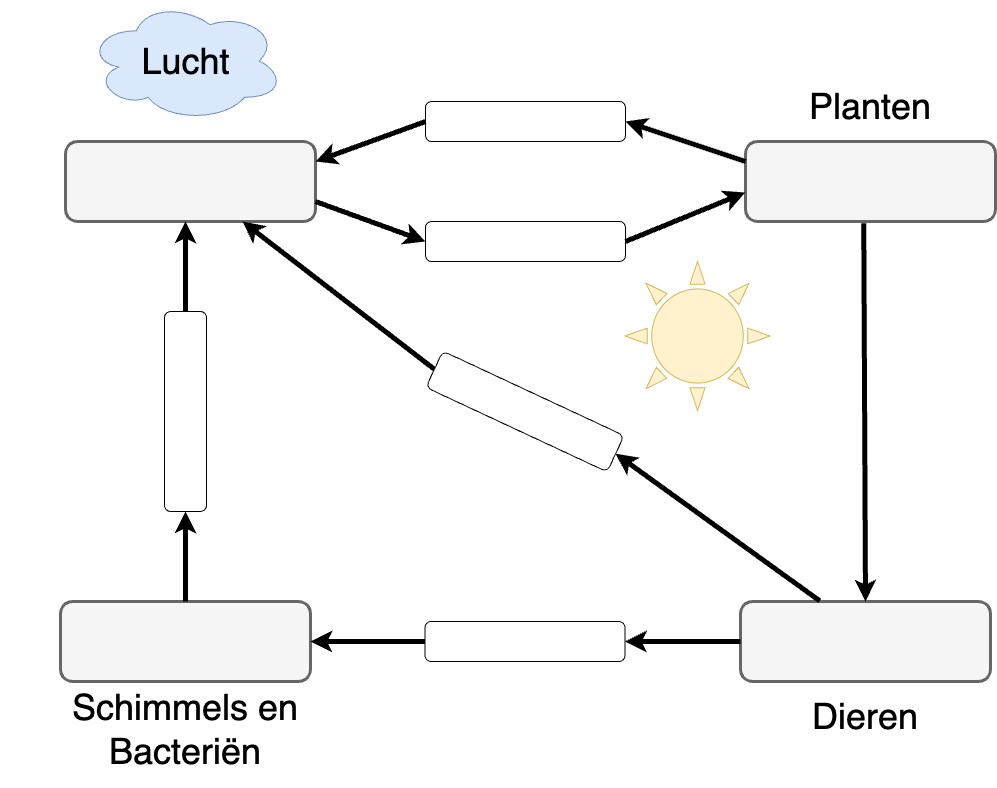

The diagram above was exported from draw.io. Its source (the exported page's mxGraphModel, read from the mxfile embedded in the PNG):
<mxGraphModel dx="1349" dy="887" grid="1" gridSize="10" guides="1" tooltips="1" connect="1" arrows="1" fold="1" page="1" pageScale="1" pageWidth="1169" pageHeight="827" math="0" shadow="0">
  <root>
    <mxCell id="0" />
    <mxCell id="1" parent="0" />
    <mxCell id="mo9e0SMH1S8hjQL45Y_9-2" value="" style="rounded=1;whiteSpace=wrap;html=1;strokeWidth=3;fillColor=#f5f5f5;fontColor=#333333;strokeColor=#666666;" vertex="1" parent="1">
      <mxGeometry x="135" y="161" width="250" height="80" as="geometry" />
    </mxCell>
    <mxCell id="mo9e0SMH1S8hjQL45Y_9-3" value="" style="rounded=1;whiteSpace=wrap;html=1;" vertex="1" parent="1">
      <mxGeometry x="495" y="121" width="200" height="40" as="geometry" />
    </mxCell>
    <mxCell id="mo9e0SMH1S8hjQL45Y_9-4" value="" style="rounded=1;whiteSpace=wrap;html=1;strokeWidth=3;fillColor=#f5f5f5;fontColor=#333333;strokeColor=#666666;" vertex="1" parent="1">
      <mxGeometry x="815" y="161" width="250" height="80" as="geometry" />
    </mxCell>
    <mxCell id="mo9e0SMH1S8hjQL45Y_9-5" value="" style="rounded=1;whiteSpace=wrap;html=1;strokeWidth=3;fillColor=#f5f5f5;fontColor=#333333;strokeColor=#666666;" vertex="1" parent="1">
      <mxGeometry x="810" y="621" width="250" height="80" as="geometry" />
    </mxCell>
    <mxCell id="mo9e0SMH1S8hjQL45Y_9-6" value="" style="rounded=1;whiteSpace=wrap;html=1;strokeWidth=3;fillColor=#f5f5f5;fontColor=#333333;strokeColor=#666666;" vertex="1" parent="1">
      <mxGeometry x="130" y="621" width="250" height="80" as="geometry" />
    </mxCell>
    <mxCell id="mo9e0SMH1S8hjQL45Y_9-10" value="" style="rounded=1;whiteSpace=wrap;html=1;" vertex="1" parent="1">
      <mxGeometry x="495" y="241" width="200" height="40" as="geometry" />
    </mxCell>
    <mxCell id="mo9e0SMH1S8hjQL45Y_9-11" value="" style="endArrow=classic;html=1;rounded=0;exitX=1;exitY=0.75;exitDx=0;exitDy=0;entryX=0;entryY=0.5;entryDx=0;entryDy=0;strokeWidth=5;" edge="1" parent="1" source="mo9e0SMH1S8hjQL45Y_9-2" target="mo9e0SMH1S8hjQL45Y_9-10">
      <mxGeometry width="50" height="50" relative="1" as="geometry">
        <mxPoint x="535" y="451" as="sourcePoint" />
        <mxPoint x="585" y="401" as="targetPoint" />
      </mxGeometry>
    </mxCell>
    <mxCell id="mo9e0SMH1S8hjQL45Y_9-12" value="" style="endArrow=classic;html=1;rounded=0;exitX=1;exitY=0.5;exitDx=0;exitDy=0;entryX=-0.001;entryY=0.638;entryDx=0;entryDy=0;entryPerimeter=0;strokeWidth=5;" edge="1" parent="1" source="mo9e0SMH1S8hjQL45Y_9-10" target="mo9e0SMH1S8hjQL45Y_9-4">
      <mxGeometry width="50" height="50" relative="1" as="geometry">
        <mxPoint x="395" y="231" as="sourcePoint" />
        <mxPoint x="505" y="271" as="targetPoint" />
      </mxGeometry>
    </mxCell>
    <mxCell id="mo9e0SMH1S8hjQL45Y_9-13" value="" style="endArrow=classic;html=1;rounded=0;exitX=0;exitY=0.25;exitDx=0;exitDy=0;entryX=1;entryY=0.5;entryDx=0;entryDy=0;strokeWidth=5;" edge="1" parent="1" source="mo9e0SMH1S8hjQL45Y_9-4" target="mo9e0SMH1S8hjQL45Y_9-3">
      <mxGeometry width="50" height="50" relative="1" as="geometry">
        <mxPoint x="405" y="241" as="sourcePoint" />
        <mxPoint x="515" y="281" as="targetPoint" />
      </mxGeometry>
    </mxCell>
    <mxCell id="mo9e0SMH1S8hjQL45Y_9-14" value="" style="endArrow=classic;html=1;rounded=0;exitX=0;exitY=0.5;exitDx=0;exitDy=0;entryX=1;entryY=0.25;entryDx=0;entryDy=0;strokeWidth=5;" edge="1" parent="1" source="mo9e0SMH1S8hjQL45Y_9-3" target="mo9e0SMH1S8hjQL45Y_9-2">
      <mxGeometry width="50" height="50" relative="1" as="geometry">
        <mxPoint x="825" y="191" as="sourcePoint" />
        <mxPoint x="705" y="151" as="targetPoint" />
      </mxGeometry>
    </mxCell>
    <mxCell id="mo9e0SMH1S8hjQL45Y_9-15" value="" style="rounded=1;whiteSpace=wrap;html=1;" vertex="1" parent="1">
      <mxGeometry x="494.5" y="641" width="200" height="40" as="geometry" />
    </mxCell>
    <mxCell id="mo9e0SMH1S8hjQL45Y_9-16" value="" style="endArrow=classic;html=1;rounded=0;entryX=1;entryY=0.5;entryDx=0;entryDy=0;exitX=0;exitY=0.5;exitDx=0;exitDy=0;strokeWidth=5;" edge="1" parent="1" source="mo9e0SMH1S8hjQL45Y_9-5" target="mo9e0SMH1S8hjQL45Y_9-15">
      <mxGeometry width="50" height="50" relative="1" as="geometry">
        <mxPoint x="800" y="661" as="sourcePoint" />
        <mxPoint x="580" y="421" as="targetPoint" />
      </mxGeometry>
    </mxCell>
    <mxCell id="mo9e0SMH1S8hjQL45Y_9-17" value="" style="endArrow=classic;html=1;rounded=0;exitX=0;exitY=0.5;exitDx=0;exitDy=0;entryX=1;entryY=0.5;entryDx=0;entryDy=0;strokeWidth=5;" edge="1" parent="1" source="mo9e0SMH1S8hjQL45Y_9-15" target="mo9e0SMH1S8hjQL45Y_9-6">
      <mxGeometry width="50" height="50" relative="1" as="geometry">
        <mxPoint x="530" y="531" as="sourcePoint" />
        <mxPoint x="580" y="481" as="targetPoint" />
      </mxGeometry>
    </mxCell>
    <mxCell id="mo9e0SMH1S8hjQL45Y_9-26" value="" style="rounded=1;whiteSpace=wrap;html=1;rotation=25;" vertex="1" parent="1">
      <mxGeometry x="494.5" y="411" width="200" height="40" as="geometry" />
    </mxCell>
    <mxCell id="mo9e0SMH1S8hjQL45Y_9-28" value="" style="endArrow=classic;html=1;rounded=0;entryX=1;entryY=0.5;entryDx=0;entryDy=0;exitX=0.317;exitY=-0.008;exitDx=0;exitDy=0;exitPerimeter=0;strokeWidth=5;" edge="1" parent="1" source="mo9e0SMH1S8hjQL45Y_9-5" target="mo9e0SMH1S8hjQL45Y_9-26">
      <mxGeometry width="50" height="50" relative="1" as="geometry">
        <mxPoint x="865" y="601" as="sourcePoint" />
        <mxPoint x="725" y="471" as="targetPoint" />
      </mxGeometry>
    </mxCell>
    <mxCell id="mo9e0SMH1S8hjQL45Y_9-30" value="" style="endArrow=classic;html=1;rounded=0;exitX=0;exitY=0.5;exitDx=0;exitDy=0;strokeWidth=5;" edge="1" parent="1" source="mo9e0SMH1S8hjQL45Y_9-26" target="mo9e0SMH1S8hjQL45Y_9-2">
      <mxGeometry width="50" height="50" relative="1" as="geometry">
        <mxPoint x="465" y="491" as="sourcePoint" />
        <mxPoint x="515" y="441" as="targetPoint" />
      </mxGeometry>
    </mxCell>
    <mxCell id="mo9e0SMH1S8hjQL45Y_9-32" value="" style="endArrow=classic;html=1;rounded=0;entryX=0.5;entryY=0;entryDx=0;entryDy=0;exitX=0.473;exitY=1.023;exitDx=0;exitDy=0;exitPerimeter=0;strokeWidth=5;" edge="1" parent="1" source="mo9e0SMH1S8hjQL45Y_9-4" target="mo9e0SMH1S8hjQL45Y_9-5">
      <mxGeometry width="50" height="50" relative="1" as="geometry">
        <mxPoint x="775" y="521" as="sourcePoint" />
        <mxPoint x="825" y="471" as="targetPoint" />
      </mxGeometry>
    </mxCell>
    <mxCell id="mo9e0SMH1S8hjQL45Y_9-33" value="" style="verticalLabelPosition=bottom;verticalAlign=top;html=1;shape=mxgraph.basic.sun;fillColor=#fff2cc;strokeColor=#d6b656;" vertex="1" parent="1">
      <mxGeometry x="694.5" y="281" width="145" height="149" as="geometry" />
    </mxCell>
    <mxCell id="mo9e0SMH1S8hjQL45Y_9-35" value="&lt;font style=&quot;font-size: 36px;&quot;&gt;Lucht&lt;/font&gt;" style="ellipse;shape=cloud;whiteSpace=wrap;html=1;fillColor=#dae8fc;strokeColor=#6c8ebf;" vertex="1" parent="1">
      <mxGeometry x="156.5" y="20" width="197" height="121" as="geometry" />
    </mxCell>
    <mxCell id="mo9e0SMH1S8hjQL45Y_9-39" value="&lt;font style=&quot;font-size: 36px;&quot;&gt;Planten&lt;/font&gt;" style="text;html=1;strokeColor=none;fillColor=none;align=center;verticalAlign=middle;whiteSpace=wrap;rounded=0;fontSize=13;" vertex="1" parent="1">
      <mxGeometry x="910" y="111" width="60" height="30" as="geometry" />
    </mxCell>
    <mxCell id="mo9e0SMH1S8hjQL45Y_9-40" value="Dieren" style="text;html=1;strokeColor=none;fillColor=none;align=center;verticalAlign=middle;whiteSpace=wrap;rounded=0;fontSize=36;" vertex="1" parent="1">
      <mxGeometry x="905" y="721" width="60" height="30" as="geometry" />
    </mxCell>
    <mxCell id="mo9e0SMH1S8hjQL45Y_9-41" value="Schimmels en Bacteriën" style="text;html=1;strokeColor=none;fillColor=none;align=center;verticalAlign=middle;whiteSpace=wrap;rounded=0;fontSize=36;" vertex="1" parent="1">
      <mxGeometry x="70" y="690" width="370" height="117" as="geometry" />
    </mxCell>
    <mxCell id="mo9e0SMH1S8hjQL45Y_9-18" value="" style="rounded=1;whiteSpace=wrap;html=1;rotation=-90;" vertex="1" parent="1">
      <mxGeometry x="155" y="409.8888888888889" width="200" height="42.22222222222222" as="geometry" />
    </mxCell>
    <mxCell id="mo9e0SMH1S8hjQL45Y_9-19" value="" style="endArrow=classic;html=1;rounded=0;entryX=0;entryY=0.5;entryDx=0;entryDy=0;strokeWidth=5;" edge="1" parent="1" target="mo9e0SMH1S8hjQL45Y_9-18">
      <mxGeometry width="50" height="50" relative="1" as="geometry">
        <mxPoint x="255" y="621" as="sourcePoint" />
        <mxPoint x="585" y="473.22222222222223" as="targetPoint" />
      </mxGeometry>
    </mxCell>
    <mxCell id="mo9e0SMH1S8hjQL45Y_9-20" value="" style="endArrow=classic;html=1;rounded=0;exitX=1;exitY=0.5;exitDx=0;exitDy=0;strokeWidth=5;" edge="1" parent="1" source="mo9e0SMH1S8hjQL45Y_9-18">
      <mxGeometry width="50" height="50" relative="1" as="geometry">
        <mxPoint x="535" y="526" as="sourcePoint" />
        <mxPoint x="255" y="241" as="targetPoint" />
      </mxGeometry>
    </mxCell>
  </root>
</mxGraphModel>